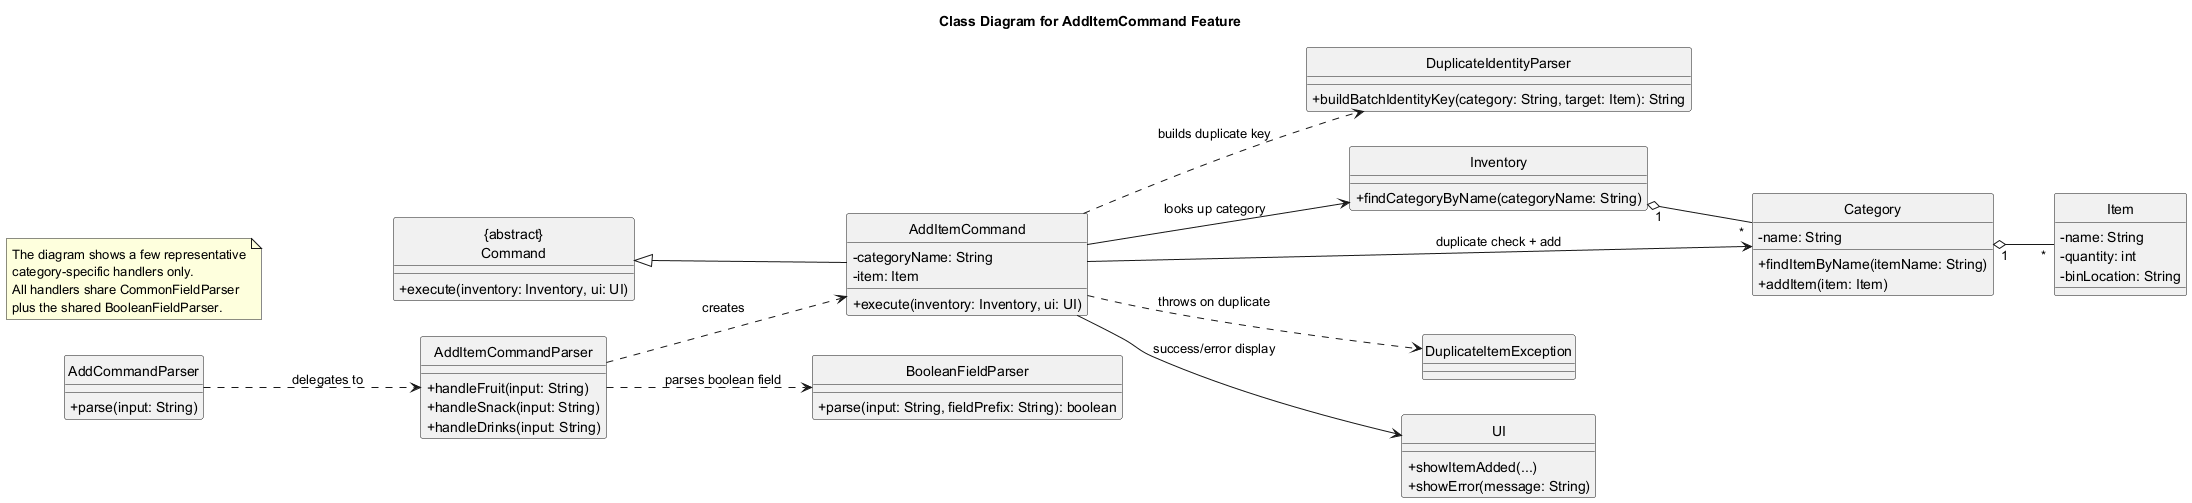

The diagram above was rendered by PlantUML. Its source (embedded in the PNG):
@startuml
title Class Diagram for AddItemCommand Feature
skinparam classAttributeIconSize 0
hide circle
left to right direction

class "{abstract}\nCommand" as Command {
  + execute(inventory: Inventory, ui: UI)
}

class AddCommandParser {
  + parse(input: String)
}

class AddItemCommandParser {
  + handleFruit(input: String)
  + handleSnack(input: String)
  + handleDrinks(input: String)
}

class BooleanFieldParser {
  + parse(input: String, fieldPrefix: String): boolean
}

class AddItemCommand {
  - categoryName: String
  - item: Item
  + execute(inventory: Inventory, ui: UI)
}

class DuplicateIdentityParser {
  + buildBatchIdentityKey(category: String, target: Item): String
}

class Inventory {
  + findCategoryByName(categoryName: String)
}

class Category {
  - name: String
  + findItemByName(itemName: String)
  + addItem(item: Item)
}

class Item {
  - name: String
  - quantity: int
  - binLocation: String
}

class DuplicateItemException

class UI {
  + showItemAdded(...)
  + showError(message: String)
}

note as N1
  The diagram shows a few representative
  category-specific handlers only.
  All handlers share CommonFieldParser
  plus the shared BooleanFieldParser.
end note

Command <|-- AddItemCommand
AddCommandParser ..> AddItemCommandParser : delegates to
AddItemCommandParser ..> BooleanFieldParser : parses boolean field
AddItemCommandParser ..> AddItemCommand : creates
AddItemCommand --> Inventory : looks up category
AddItemCommand --> Category : duplicate check + add
AddItemCommand ..> DuplicateIdentityParser : builds duplicate key
AddItemCommand ..> DuplicateItemException : throws on duplicate
AddItemCommand --> UI : success/error display
Inventory "1" o-- "*" Category
Category "1" o-- "*" Item
@enduml